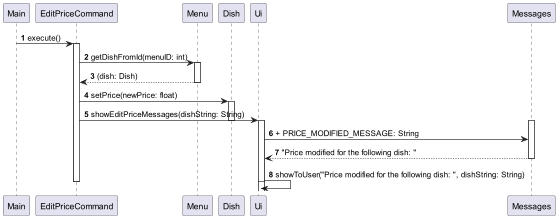

The diagram above was rendered by PlantUML. Its source (embedded in the PNG):
@startuml
'https://plantuml.com/sequence-diagram

autonumber

Main -> EditPriceCommand: execute()
activate EditPriceCommand
EditPriceCommand -> Menu:getDishFromId(menuID: int)
activate Menu
Menu --> EditPriceCommand: (dish: Dish)
deactivate Menu
EditPriceCommand -> Dish: setPrice(newPrice: float)
activate Dish
EditPriceCommand -> Ui: showEditPriceMessages(dishString: String)
deactivate Dish
activate Ui
activate Messages
activate Ui
Ui -> Messages: + PRICE_MODIFIED_MESSAGE: String
Messages --> Ui: "Price modified for the following dish: "
deactivate Messages
Ui -> Ui: showToUser("Price modified for the following dish: ", dishString: String)
deactivate Ui
deactivate EditPriceCommand
deactivate Dish
@enduml